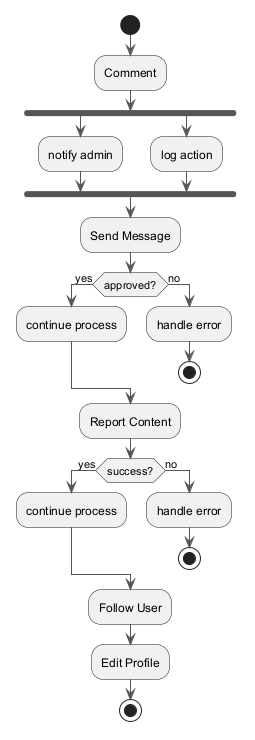

The diagram above was rendered by PlantUML. Its source (embedded in the PNG):
@startuml
skinparam backgroundColor #FFFFFF
skinparam classBackgroundColor #F3E5F5
skinparam classBorderColor #6A1B9A
skinparam ArrowColor #555555
start
:Comment;
fork
:notify admin;
fork again
:log action;
end fork
:Send Message;
if (approved?) then (yes)
:continue process;
else (no)
:handle error;
stop
endif
:Report Content;
if (success?) then (yes)
:continue process;
else (no)
:handle error;
stop
endif
:Follow User;
:Edit Profile;
stop
@enduml